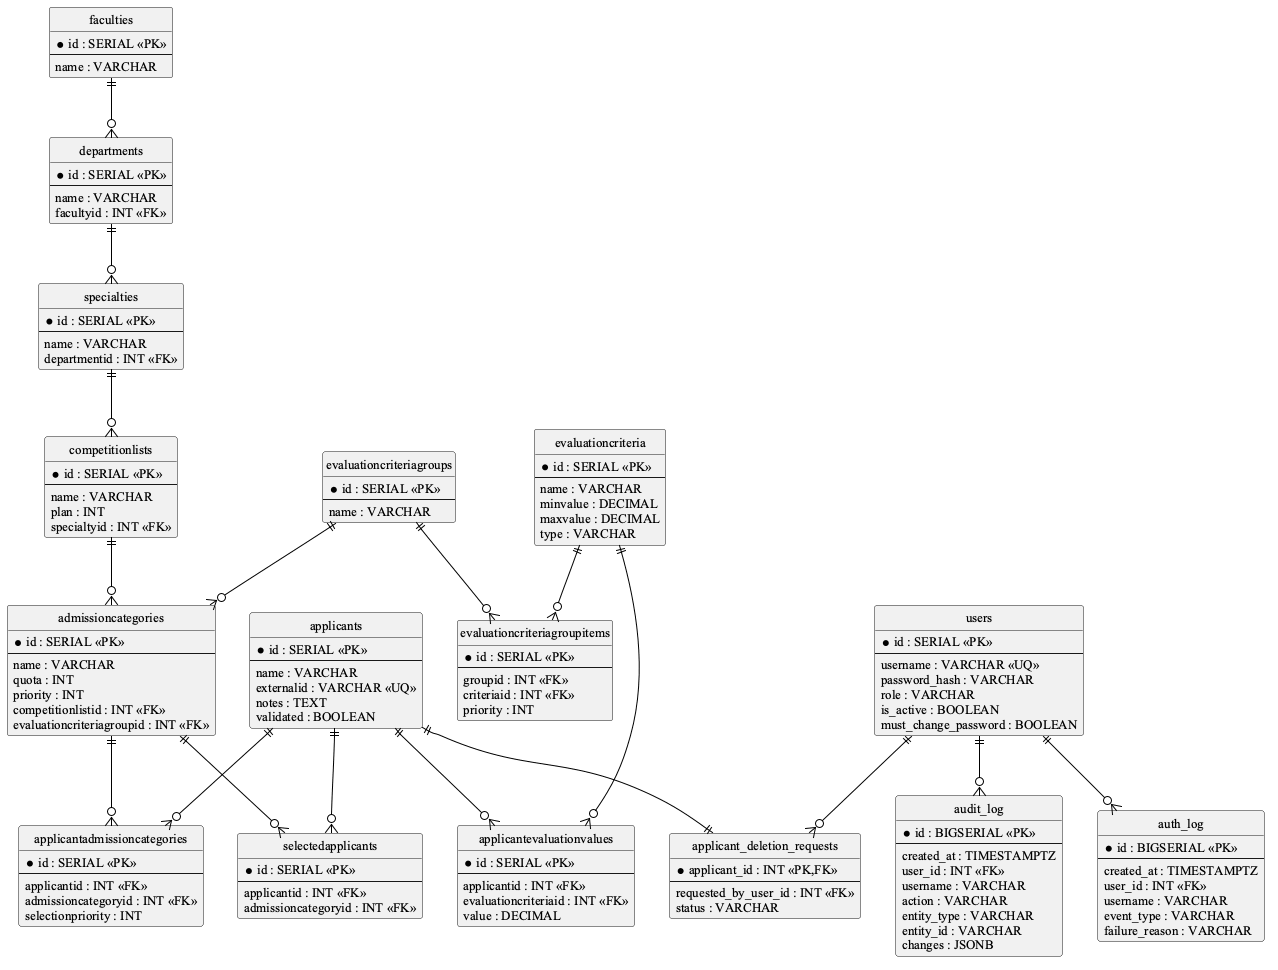

The diagram above was rendered by PlantUML. Its source (embedded in the PNG):
@startuml er-diagram
' ER-диаграмма базы данных системы автоматизации приёмной комиссии.
' Логическая модель: показаны ключевые поля каждой таблицы и связи между ними.
' Чёрно-белое оформление по конвенции БНТУ.

skinparam DefaultFontName "Times New Roman"
skinparam DefaultFontSize 13
skinparam Monochrome true
skinparam Shadowing false
skinparam BackgroundColor #FFFFFF
skinparam EntityBackgroundColor #FFFFFF
skinparam ArrowColor #000000
hide circle

' === Организационная иерархия ===
entity "faculties" as faculties {
  * id : SERIAL <<PK>>
  --
  name : VARCHAR
}

entity "departments" as departments {
  * id : SERIAL <<PK>>
  --
  name : VARCHAR
  facultyid : INT <<FK>>
}

entity "specialties" as specialties {
  * id : SERIAL <<PK>>
  --
  name : VARCHAR
  departmentid : INT <<FK>>
}

' === Конкурс и приём ===
entity "competitionlists" as competitionlists {
  * id : SERIAL <<PK>>
  --
  name : VARCHAR
  plan : INT
  specialtyid : INT <<FK>>
}

entity "admissioncategories" as admissioncategories {
  * id : SERIAL <<PK>>
  --
  name : VARCHAR
  quota : INT
  priority : INT
  competitionlistid : INT <<FK>>
  evaluationcriteriagroupid : INT <<FK>>
}

' === Критерии оценивания ===
entity "evaluationcriteria" as evaluationcriteria {
  * id : SERIAL <<PK>>
  --
  name : VARCHAR
  minvalue : DECIMAL
  maxvalue : DECIMAL
  type : VARCHAR
}

entity "evaluationcriteriagroups" as evaluationcriteriagroups {
  * id : SERIAL <<PK>>
  --
  name : VARCHAR
}

entity "evaluationcriteriagroupitems" as evaluationcriteriagroupitems {
  * id : SERIAL <<PK>>
  --
  groupid : INT <<FK>>
  criteriaid : INT <<FK>>
  priority : INT
}

' === Абитуриенты ===
entity "applicants" as applicants {
  * id : SERIAL <<PK>>
  --
  name : VARCHAR
  externalid : VARCHAR <<UQ>>
  notes : TEXT
  validated : BOOLEAN
}

entity "applicantevaluationvalues" as applicantevaluationvalues {
  * id : SERIAL <<PK>>
  --
  applicantid : INT <<FK>>
  evaluationcriteriaid : INT <<FK>>
  value : DECIMAL
}

entity "applicantadmissioncategories" as applicantadmissioncategories {
  * id : SERIAL <<PK>>
  --
  applicantid : INT <<FK>>
  admissioncategoryid : INT <<FK>>
  selectionpriority : INT
}

' === Результаты отбора ===
entity "selectedapplicants" as selectedapplicants {
  * id : SERIAL <<PK>>
  --
  applicantid : INT <<FK>>
  admissioncategoryid : INT <<FK>>
}

' === Пользователи и доступ ===
entity "users" as users {
  * id : SERIAL <<PK>>
  --
  username : VARCHAR <<UQ>>
  password_hash : VARCHAR
  role : VARCHAR
  is_active : BOOLEAN
  must_change_password : BOOLEAN
}

' === Аудит и журналирование ===
entity "audit_log" as audit_log {
  * id : BIGSERIAL <<PK>>
  --
  created_at : TIMESTAMPTZ
  user_id : INT <<FK>>
  username : VARCHAR
  action : VARCHAR
  entity_type : VARCHAR
  entity_id : VARCHAR
  changes : JSONB
}

entity "auth_log" as auth_log {
  * id : BIGSERIAL <<PK>>
  --
  created_at : TIMESTAMPTZ
  user_id : INT <<FK>>
  username : VARCHAR
  event_type : VARCHAR
  failure_reason : VARCHAR
}

entity "applicant_deletion_requests" as applicant_deletion_requests {
  * applicant_id : INT <<PK,FK>>
  --
  requested_by_user_id : INT <<FK>>
  status : VARCHAR
}

faculties ||--o{ departments
departments ||--o{ specialties
specialties ||--o{ competitionlists
competitionlists ||--o{ admissioncategories

evaluationcriteriagroups ||--o{ evaluationcriteriagroupitems
evaluationcriteria ||--o{ evaluationcriteriagroupitems
evaluationcriteriagroups ||--o{ admissioncategories

applicants ||--o{ applicantevaluationvalues
evaluationcriteria ||--o{ applicantevaluationvalues
applicants ||--o{ applicantadmissioncategories
admissioncategories ||--o{ applicantadmissioncategories
applicants ||--o{ selectedapplicants
admissioncategories ||--o{ selectedapplicants

users ||--o{ audit_log
users ||--o{ auth_log
applicants ||--|| applicant_deletion_requests
users ||--o{ applicant_deletion_requests

@enduml